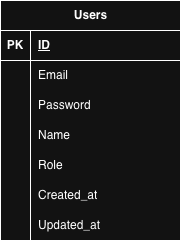

The diagram above was exported from draw.io. Its source (the exported page's mxGraphModel, read from the mxfile embedded in the PNG):
<mxGraphModel dx="786" dy="547" grid="1" gridSize="10" guides="1" tooltips="1" connect="1" arrows="1" fold="1" page="1" pageScale="1" pageWidth="827" pageHeight="1169" math="0" shadow="0">
  <root>
    <mxCell id="0" />
    <mxCell id="1" parent="0" />
    <mxCell id="HYFeCwIAweQpM_CJpfZi-1" value="Users" style="shape=table;startSize=30;container=1;collapsible=1;childLayout=tableLayout;fixedRows=1;rowLines=0;fontStyle=1;align=center;resizeLast=1;html=1;" vertex="1" parent="1">
      <mxGeometry x="260" y="180" width="180" height="240" as="geometry" />
    </mxCell>
    <mxCell id="HYFeCwIAweQpM_CJpfZi-2" value="" style="shape=tableRow;horizontal=0;startSize=0;swimlaneHead=0;swimlaneBody=0;fillColor=none;collapsible=0;dropTarget=0;points=[[0,0.5],[1,0.5]];portConstraint=eastwest;top=0;left=0;right=0;bottom=1;" vertex="1" parent="HYFeCwIAweQpM_CJpfZi-1">
      <mxGeometry y="30" width="180" height="30" as="geometry" />
    </mxCell>
    <mxCell id="HYFeCwIAweQpM_CJpfZi-3" value="PK" style="shape=partialRectangle;connectable=0;fillColor=none;top=0;left=0;bottom=0;right=0;fontStyle=1;overflow=hidden;whiteSpace=wrap;html=1;" vertex="1" parent="HYFeCwIAweQpM_CJpfZi-2">
      <mxGeometry width="30" height="30" as="geometry">
        <mxRectangle width="30" height="30" as="alternateBounds" />
      </mxGeometry>
    </mxCell>
    <mxCell id="HYFeCwIAweQpM_CJpfZi-4" value="ID" style="shape=partialRectangle;connectable=0;fillColor=none;top=0;left=0;bottom=0;right=0;align=left;spacingLeft=6;fontStyle=5;overflow=hidden;whiteSpace=wrap;html=1;" vertex="1" parent="HYFeCwIAweQpM_CJpfZi-2">
      <mxGeometry x="30" width="150" height="30" as="geometry">
        <mxRectangle width="150" height="30" as="alternateBounds" />
      </mxGeometry>
    </mxCell>
    <mxCell id="HYFeCwIAweQpM_CJpfZi-5" value="" style="shape=tableRow;horizontal=0;startSize=0;swimlaneHead=0;swimlaneBody=0;fillColor=none;collapsible=0;dropTarget=0;points=[[0,0.5],[1,0.5]];portConstraint=eastwest;top=0;left=0;right=0;bottom=0;" vertex="1" parent="HYFeCwIAweQpM_CJpfZi-1">
      <mxGeometry y="60" width="180" height="30" as="geometry" />
    </mxCell>
    <mxCell id="HYFeCwIAweQpM_CJpfZi-6" value="" style="shape=partialRectangle;connectable=0;fillColor=none;top=0;left=0;bottom=0;right=0;editable=1;overflow=hidden;whiteSpace=wrap;html=1;" vertex="1" parent="HYFeCwIAweQpM_CJpfZi-5">
      <mxGeometry width="30" height="30" as="geometry">
        <mxRectangle width="30" height="30" as="alternateBounds" />
      </mxGeometry>
    </mxCell>
    <mxCell id="HYFeCwIAweQpM_CJpfZi-7" value="Email" style="shape=partialRectangle;connectable=0;fillColor=none;top=0;left=0;bottom=0;right=0;align=left;spacingLeft=6;overflow=hidden;whiteSpace=wrap;html=1;" vertex="1" parent="HYFeCwIAweQpM_CJpfZi-5">
      <mxGeometry x="30" width="150" height="30" as="geometry">
        <mxRectangle width="150" height="30" as="alternateBounds" />
      </mxGeometry>
    </mxCell>
    <mxCell id="HYFeCwIAweQpM_CJpfZi-8" value="" style="shape=tableRow;horizontal=0;startSize=0;swimlaneHead=0;swimlaneBody=0;fillColor=none;collapsible=0;dropTarget=0;points=[[0,0.5],[1,0.5]];portConstraint=eastwest;top=0;left=0;right=0;bottom=0;" vertex="1" parent="HYFeCwIAweQpM_CJpfZi-1">
      <mxGeometry y="90" width="180" height="30" as="geometry" />
    </mxCell>
    <mxCell id="HYFeCwIAweQpM_CJpfZi-9" value="" style="shape=partialRectangle;connectable=0;fillColor=none;top=0;left=0;bottom=0;right=0;editable=1;overflow=hidden;whiteSpace=wrap;html=1;" vertex="1" parent="HYFeCwIAweQpM_CJpfZi-8">
      <mxGeometry width="30" height="30" as="geometry">
        <mxRectangle width="30" height="30" as="alternateBounds" />
      </mxGeometry>
    </mxCell>
    <mxCell id="HYFeCwIAweQpM_CJpfZi-10" value="Password" style="shape=partialRectangle;connectable=0;fillColor=none;top=0;left=0;bottom=0;right=0;align=left;spacingLeft=6;overflow=hidden;whiteSpace=wrap;html=1;" vertex="1" parent="HYFeCwIAweQpM_CJpfZi-8">
      <mxGeometry x="30" width="150" height="30" as="geometry">
        <mxRectangle width="150" height="30" as="alternateBounds" />
      </mxGeometry>
    </mxCell>
    <mxCell id="HYFeCwIAweQpM_CJpfZi-11" value="" style="shape=tableRow;horizontal=0;startSize=0;swimlaneHead=0;swimlaneBody=0;fillColor=none;collapsible=0;dropTarget=0;points=[[0,0.5],[1,0.5]];portConstraint=eastwest;top=0;left=0;right=0;bottom=0;" vertex="1" parent="HYFeCwIAweQpM_CJpfZi-1">
      <mxGeometry y="120" width="180" height="30" as="geometry" />
    </mxCell>
    <mxCell id="HYFeCwIAweQpM_CJpfZi-12" value="" style="shape=partialRectangle;connectable=0;fillColor=none;top=0;left=0;bottom=0;right=0;editable=1;overflow=hidden;whiteSpace=wrap;html=1;" vertex="1" parent="HYFeCwIAweQpM_CJpfZi-11">
      <mxGeometry width="30" height="30" as="geometry">
        <mxRectangle width="30" height="30" as="alternateBounds" />
      </mxGeometry>
    </mxCell>
    <mxCell id="HYFeCwIAweQpM_CJpfZi-13" value="Name" style="shape=partialRectangle;connectable=0;fillColor=none;top=0;left=0;bottom=0;right=0;align=left;spacingLeft=6;overflow=hidden;whiteSpace=wrap;html=1;" vertex="1" parent="HYFeCwIAweQpM_CJpfZi-11">
      <mxGeometry x="30" width="150" height="30" as="geometry">
        <mxRectangle width="150" height="30" as="alternateBounds" />
      </mxGeometry>
    </mxCell>
    <mxCell id="HYFeCwIAweQpM_CJpfZi-14" style="shape=tableRow;horizontal=0;startSize=0;swimlaneHead=0;swimlaneBody=0;fillColor=none;collapsible=0;dropTarget=0;points=[[0,0.5],[1,0.5]];portConstraint=eastwest;top=0;left=0;right=0;bottom=0;" vertex="1" parent="HYFeCwIAweQpM_CJpfZi-1">
      <mxGeometry y="150" width="180" height="30" as="geometry" />
    </mxCell>
    <mxCell id="HYFeCwIAweQpM_CJpfZi-15" style="shape=partialRectangle;connectable=0;fillColor=none;top=0;left=0;bottom=0;right=0;editable=1;overflow=hidden;whiteSpace=wrap;html=1;" vertex="1" parent="HYFeCwIAweQpM_CJpfZi-14">
      <mxGeometry width="30" height="30" as="geometry">
        <mxRectangle width="30" height="30" as="alternateBounds" />
      </mxGeometry>
    </mxCell>
    <mxCell id="HYFeCwIAweQpM_CJpfZi-16" value="Role" style="shape=partialRectangle;connectable=0;fillColor=none;top=0;left=0;bottom=0;right=0;align=left;spacingLeft=6;overflow=hidden;whiteSpace=wrap;html=1;" vertex="1" parent="HYFeCwIAweQpM_CJpfZi-14">
      <mxGeometry x="30" width="150" height="30" as="geometry">
        <mxRectangle width="150" height="30" as="alternateBounds" />
      </mxGeometry>
    </mxCell>
    <mxCell id="HYFeCwIAweQpM_CJpfZi-17" style="shape=tableRow;horizontal=0;startSize=0;swimlaneHead=0;swimlaneBody=0;fillColor=none;collapsible=0;dropTarget=0;points=[[0,0.5],[1,0.5]];portConstraint=eastwest;top=0;left=0;right=0;bottom=0;" vertex="1" parent="HYFeCwIAweQpM_CJpfZi-1">
      <mxGeometry y="180" width="180" height="30" as="geometry" />
    </mxCell>
    <mxCell id="HYFeCwIAweQpM_CJpfZi-18" style="shape=partialRectangle;connectable=0;fillColor=none;top=0;left=0;bottom=0;right=0;editable=1;overflow=hidden;whiteSpace=wrap;html=1;" vertex="1" parent="HYFeCwIAweQpM_CJpfZi-17">
      <mxGeometry width="30" height="30" as="geometry">
        <mxRectangle width="30" height="30" as="alternateBounds" />
      </mxGeometry>
    </mxCell>
    <mxCell id="HYFeCwIAweQpM_CJpfZi-19" value="Created_at" style="shape=partialRectangle;connectable=0;fillColor=none;top=0;left=0;bottom=0;right=0;align=left;spacingLeft=6;overflow=hidden;whiteSpace=wrap;html=1;" vertex="1" parent="HYFeCwIAweQpM_CJpfZi-17">
      <mxGeometry x="30" width="150" height="30" as="geometry">
        <mxRectangle width="150" height="30" as="alternateBounds" />
      </mxGeometry>
    </mxCell>
    <mxCell id="HYFeCwIAweQpM_CJpfZi-20" style="shape=tableRow;horizontal=0;startSize=0;swimlaneHead=0;swimlaneBody=0;fillColor=none;collapsible=0;dropTarget=0;points=[[0,0.5],[1,0.5]];portConstraint=eastwest;top=0;left=0;right=0;bottom=0;" vertex="1" parent="HYFeCwIAweQpM_CJpfZi-1">
      <mxGeometry y="210" width="180" height="30" as="geometry" />
    </mxCell>
    <mxCell id="HYFeCwIAweQpM_CJpfZi-21" style="shape=partialRectangle;connectable=0;fillColor=none;top=0;left=0;bottom=0;right=0;editable=1;overflow=hidden;whiteSpace=wrap;html=1;" vertex="1" parent="HYFeCwIAweQpM_CJpfZi-20">
      <mxGeometry width="30" height="30" as="geometry">
        <mxRectangle width="30" height="30" as="alternateBounds" />
      </mxGeometry>
    </mxCell>
    <mxCell id="HYFeCwIAweQpM_CJpfZi-22" value="Updated_at" style="shape=partialRectangle;connectable=0;fillColor=none;top=0;left=0;bottom=0;right=0;align=left;spacingLeft=6;overflow=hidden;whiteSpace=wrap;html=1;" vertex="1" parent="HYFeCwIAweQpM_CJpfZi-20">
      <mxGeometry x="30" width="150" height="30" as="geometry">
        <mxRectangle width="150" height="30" as="alternateBounds" />
      </mxGeometry>
    </mxCell>
  </root>
</mxGraphModel>